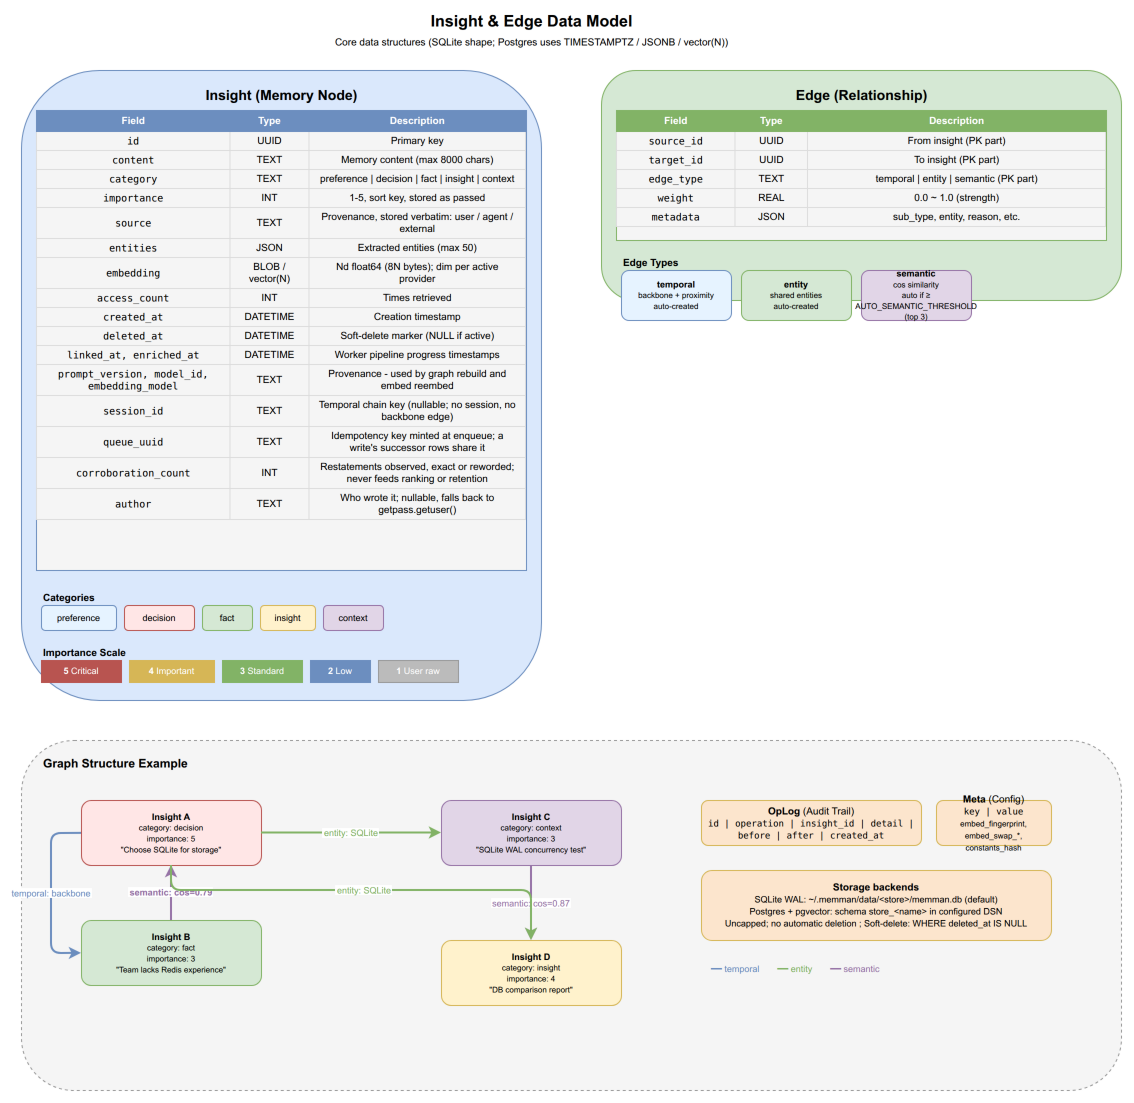

The diagram above was exported from draw.io. Its source (the exported page's mxGraphModel, read from the mxfile embedded in the PNG):
<mxGraphModel dx="1422" dy="1000" grid="1" gridSize="10" guides="1" tooltips="1" connect="1" arrows="1" fold="1" page="1" pageScale="1" pageWidth="1200" pageHeight="1200" math="0" shadow="0">
  <root>
    <mxCell id="0" />
    <mxCell id="1" parent="0" />
    <mxCell id="dm_title" value="&lt;b&gt;Insight &amp; Edge Data Model&lt;/b&gt;&lt;br&gt;&lt;font style=&quot;font-size:10px&quot;&gt;Core data structures (SQLite shape; Postgres uses TIMESTAMPTZ / JSONB / vector(N))&lt;/font&gt;" style="text;html=1;align=center;verticalAlign=middle;fontSize=16;strokeColor=none;fillColor=none;" vertex="1" parent="1">
      <mxGeometry x="350" y="10" width="400" height="40" as="geometry" />
    </mxCell>
    <mxCell id="dm_insight_box" value="" style="rounded=1;whiteSpace=wrap;html=1;fillColor=#dae8fc;strokeColor=#6c8ebf;" vertex="1" parent="1">
      <mxGeometry x="40" y="70" width="520" height="630" as="geometry" />
    </mxCell>
    <mxCell id="dm_insight_title" value="&lt;b&gt;Insight&lt;/b&gt; (Memory Node)" style="text;html=1;align=center;fontSize=14;fillColor=none;strokeColor=none;fontStyle=1;" vertex="1" parent="1">
      <mxGeometry x="190" y="80" width="220" height="25" as="geometry" />
    </mxCell>
    <mxCell id="dm_fields" value="&lt;table style=&quot;font-size:10px; border-collapse:collapse; width:100%&quot;&gt;&lt;tr style=&quot;background:#6c8ebf; color:white; font-weight:bold;&quot;&gt;&lt;td style=&quot;padding:4px 8px; border:1px solid #6c8ebf;&quot;&gt;Field&lt;/td&gt;&lt;td style=&quot;padding:4px 8px; border:1px solid #6c8ebf;&quot;&gt;Type&lt;/td&gt;&lt;td style=&quot;padding:4px 8px; border:1px solid #6c8ebf;&quot;&gt;Description&lt;/td&gt;&lt;/tr&gt;&lt;tr&gt;&lt;td style=&quot;padding:3px 8px; border:1px solid #ddd; font-family:monospace;&quot;&gt;id&lt;/td&gt;&lt;td style=&quot;padding:3px 8px; border:1px solid #ddd;&quot;&gt;UUID&lt;/td&gt;&lt;td style=&quot;padding:3px 8px; border:1px solid #ddd;&quot;&gt;Primary key&lt;/td&gt;&lt;/tr&gt;&lt;tr&gt;&lt;td style=&quot;padding:3px 8px; border:1px solid #ddd; font-family:monospace;&quot;&gt;content&lt;/td&gt;&lt;td style=&quot;padding:3px 8px; border:1px solid #ddd;&quot;&gt;TEXT&lt;/td&gt;&lt;td style=&quot;padding:3px 8px; border:1px solid #ddd;&quot;&gt;Memory content (max 8000 chars)&lt;/td&gt;&lt;/tr&gt;&lt;tr&gt;&lt;td style=&quot;padding:3px 8px; border:1px solid #ddd; font-family:monospace;&quot;&gt;category&lt;/td&gt;&lt;td style=&quot;padding:3px 8px; border:1px solid #ddd;&quot;&gt;TEXT&lt;/td&gt;&lt;td style=&quot;padding:3px 8px; border:1px solid #ddd;&quot;&gt;preference | decision | fact | insight | context&lt;/td&gt;&lt;/tr&gt;&lt;tr&gt;&lt;td style=&quot;padding:3px 8px; border:1px solid #ddd; font-family:monospace;&quot;&gt;importance&lt;/td&gt;&lt;td style=&quot;padding:3px 8px; border:1px solid #ddd;&quot;&gt;INT&lt;/td&gt;&lt;td style=&quot;padding:3px 8px; border:1px solid #ddd;&quot;&gt;1-5, sort key, stored as passed&lt;/td&gt;&lt;/tr&gt;&lt;tr&gt;&lt;td style=&quot;padding:3px 8px; border:1px solid #ddd; font-family:monospace;&quot;&gt;source&lt;/td&gt;&lt;td style=&quot;padding:3px 8px; border:1px solid #ddd;&quot;&gt;TEXT&lt;/td&gt;&lt;td style=&quot;padding:3px 8px; border:1px solid #ddd;&quot;&gt;Provenance, stored verbatim: user / agent / external&lt;/td&gt;&lt;/tr&gt;&lt;tr&gt;&lt;td style=&quot;padding:3px 8px; border:1px solid #ddd; font-family:monospace;&quot;&gt;entities&lt;/td&gt;&lt;td style=&quot;padding:3px 8px; border:1px solid #ddd;&quot;&gt;JSON&lt;/td&gt;&lt;td style=&quot;padding:3px 8px; border:1px solid #ddd;&quot;&gt;Extracted entities (max 50)&lt;/td&gt;&lt;/tr&gt;&lt;tr&gt;&lt;td style=&quot;padding:3px 8px; border:1px solid #ddd; font-family:monospace;&quot;&gt;embedding&lt;/td&gt;&lt;td style=&quot;padding:3px 8px; border:1px solid #ddd;&quot;&gt;BLOB / vector(N)&lt;/td&gt;&lt;td style=&quot;padding:3px 8px; border:1px solid #ddd;&quot;&gt;Nd float64 (8N bytes); dim per active provider&lt;/td&gt;&lt;/tr&gt;&lt;tr&gt;&lt;td style=&quot;padding:3px 8px; border:1px solid #ddd; font-family:monospace;&quot;&gt;access_count&lt;/td&gt;&lt;td style=&quot;padding:3px 8px; border:1px solid #ddd;&quot;&gt;INT&lt;/td&gt;&lt;td style=&quot;padding:3px 8px; border:1px solid #ddd;&quot;&gt;Times retrieved&lt;/td&gt;&lt;/tr&gt;&lt;tr&gt;&lt;td style=&quot;padding:3px 8px; border:1px solid #ddd; font-family:monospace;&quot;&gt;created_at&lt;/td&gt;&lt;td style=&quot;padding:3px 8px; border:1px solid #ddd;&quot;&gt;DATETIME&lt;/td&gt;&lt;td style=&quot;padding:3px 8px; border:1px solid #ddd;&quot;&gt;Creation timestamp&lt;/td&gt;&lt;/tr&gt;&lt;tr&gt;&lt;td style=&quot;padding:3px 8px; border:1px solid #ddd; font-family:monospace;&quot;&gt;deleted_at&lt;/td&gt;&lt;td style=&quot;padding:3px 8px; border:1px solid #ddd;&quot;&gt;DATETIME&lt;/td&gt;&lt;td style=&quot;padding:3px 8px; border:1px solid #ddd;&quot;&gt;Soft-delete marker (NULL if active)&lt;/td&gt;&lt;/tr&gt;&lt;tr&gt;&lt;td style=&quot;padding:3px 8px; border:1px solid #ddd; font-family:monospace;&quot;&gt;linked_at, enriched_at&lt;/td&gt;&lt;td style=&quot;padding:3px 8px; border:1px solid #ddd;&quot;&gt;DATETIME&lt;/td&gt;&lt;td style=&quot;padding:3px 8px; border:1px solid #ddd;&quot;&gt;Worker pipeline progress timestamps&lt;/td&gt;&lt;/tr&gt;&lt;tr&gt;&lt;td style=&quot;padding:3px 8px; border:1px solid #ddd; font-family:monospace;&quot;&gt;prompt_version, model_id, embedding_model&lt;/td&gt;&lt;td style=&quot;padding:3px 8px; border:1px solid #ddd;&quot;&gt;TEXT&lt;/td&gt;&lt;td style=&quot;padding:3px 8px; border:1px solid #ddd;&quot;&gt;Provenance - used by graph rebuild and embed reembed&lt;/td&gt;&lt;/tr&gt;&lt;tr&gt;&lt;td style=&quot;padding:3px 8px; border:1px solid #ddd; font-family:monospace;&quot;&gt;session_id&lt;/td&gt;&lt;td style=&quot;padding:3px 8px; border:1px solid #ddd;&quot;&gt;TEXT&lt;/td&gt;&lt;td style=&quot;padding:3px 8px; border:1px solid #ddd;&quot;&gt;Temporal chain key (nullable; no session, no backbone edge)&lt;/td&gt;&lt;/tr&gt;&lt;tr&gt;&lt;td style=&quot;padding:3px 8px; border:1px solid #ddd; font-family:monospace;&quot;&gt;queue_uuid&lt;/td&gt;&lt;td style=&quot;padding:3px 8px; border:1px solid #ddd;&quot;&gt;TEXT&lt;/td&gt;&lt;td style=&quot;padding:3px 8px; border:1px solid #ddd;&quot;&gt;Idempotency key minted at enqueue; a write's successor rows share it&lt;/td&gt;&lt;/tr&gt;&lt;tr&gt;&lt;td style=&quot;padding:3px 8px; border:1px solid #ddd; font-family:monospace;&quot;&gt;corroboration_count&lt;/td&gt;&lt;td style=&quot;padding:3px 8px; border:1px solid #ddd;&quot;&gt;INT&lt;/td&gt;&lt;td style=&quot;padding:3px 8px; border:1px solid #ddd;&quot;&gt;Restatements observed, exact or reworded; never feeds ranking or retention&lt;/td&gt;&lt;/tr&gt;&lt;tr&gt;&lt;td style=&quot;padding:3px 8px; border:1px solid #ddd; font-family:monospace;&quot;&gt;author&lt;/td&gt;&lt;td style=&quot;padding:3px 8px; border:1px solid #ddd;&quot;&gt;TEXT&lt;/td&gt;&lt;td style=&quot;padding:3px 8px; border:1px solid #ddd;&quot;&gt;Who wrote it; nullable, falls back to getpass.getuser()&lt;/td&gt;&lt;/tr&gt;&lt;/table&gt;" style="rounded=0;whiteSpace=wrap;html=1;overflow=fill;fillColor=#f5f5f5;strokeColor=#6c8ebf;" vertex="1" parent="1">
      <mxGeometry x="55" y="110" width="490" height="460" as="geometry" />
    </mxCell>
    <mxCell id="dm_cat_title" value="&lt;b&gt;Categories&lt;/b&gt;" style="text;html=1;align=left;fontSize=10;fillColor=none;strokeColor=none;fontStyle=1;" vertex="1" parent="1">
      <mxGeometry x="60" y="585" width="100" height="15" as="geometry" />
    </mxCell>
    <mxCell id="dm_cat1" value="preference" style="rounded=1;whiteSpace=wrap;html=1;fillColor=#E6F3FF;strokeColor=#6c8ebf;fontSize=9;" vertex="1" parent="1">
      <mxGeometry x="60" y="605" width="75" height="25" as="geometry" />
    </mxCell>
    <mxCell id="dm_cat2" value="decision" style="rounded=1;whiteSpace=wrap;html=1;fillColor=#FFE6E6;strokeColor=#b85450;fontSize=9;" vertex="1" parent="1">
      <mxGeometry x="143" y="605" width="70" height="25" as="geometry" />
    </mxCell>
    <mxCell id="dm_cat3" value="fact" style="rounded=1;whiteSpace=wrap;html=1;fillColor=#d5e8d4;strokeColor=#82b366;fontSize=9;" vertex="1" parent="1">
      <mxGeometry x="221" y="605" width="50" height="25" as="geometry" />
    </mxCell>
    <mxCell id="dm_cat4" value="insight" style="rounded=1;whiteSpace=wrap;html=1;fillColor=#fff2cc;strokeColor=#d6b656;fontSize=9;" vertex="1" parent="1">
      <mxGeometry x="279" y="605" width="55" height="25" as="geometry" />
    </mxCell>
    <mxCell id="dm_cat5" value="context" style="rounded=1;whiteSpace=wrap;html=1;fillColor=#e1d5e7;strokeColor=#9673a6;fontSize=9;" vertex="1" parent="1">
      <mxGeometry x="342" y="605" width="60" height="25" as="geometry" />
    </mxCell>
    <mxCell id="dm_imp_title" value="&lt;b&gt;Importance Scale&lt;/b&gt;" style="text;html=1;align=left;fontSize=10;fillColor=none;strokeColor=none;fontStyle=1;" vertex="1" parent="1">
      <mxGeometry x="60" y="640" width="120" height="15" as="geometry" />
    </mxCell>
    <mxCell id="dm_imp5" value="&lt;b&gt;5&lt;/b&gt; Critical" style="rounded=0;whiteSpace=wrap;html=1;fillColor=#b85450;strokeColor=#b85450;fontSize=9;fontColor=#fff;" vertex="1" parent="1">
      <mxGeometry x="60" y="660" width="80" height="22" as="geometry" />
    </mxCell>
    <mxCell id="dm_imp4" value="&lt;b&gt;4&lt;/b&gt; Important" style="rounded=0;whiteSpace=wrap;html=1;fillColor=#d6b656;strokeColor=#d6b656;fontSize=9;fontColor=#fff;" vertex="1" parent="1">
      <mxGeometry x="148" y="660" width="85" height="22" as="geometry" />
    </mxCell>
    <mxCell id="dm_imp3" value="&lt;b&gt;3&lt;/b&gt; Standard" style="rounded=0;whiteSpace=wrap;html=1;fillColor=#82b366;strokeColor=#82b366;fontSize=9;fontColor=#fff;" vertex="1" parent="1">
      <mxGeometry x="241" y="660" width="80" height="22" as="geometry" />
    </mxCell>
    <mxCell id="dm_imp2" value="&lt;b&gt;2&lt;/b&gt; Low" style="rounded=0;whiteSpace=wrap;html=1;fillColor=#6c8ebf;strokeColor=#6c8ebf;fontSize=9;fontColor=#fff;" vertex="1" parent="1">
      <mxGeometry x="329" y="660" width="60" height="22" as="geometry" />
    </mxCell>
    <mxCell id="dm_imp1" value="&lt;b&gt;1&lt;/b&gt; User raw" style="rounded=0;whiteSpace=wrap;html=1;fillColor=#bbb;strokeColor=#999;fontSize=9;fontColor=#fff;" vertex="1" parent="1">
      <mxGeometry x="397" y="660" width="80" height="22" as="geometry" />
    </mxCell>
    <mxCell id="dm_edge_box" value="" style="rounded=1;whiteSpace=wrap;html=1;fillColor=#d5e8d4;strokeColor=#82b366;" vertex="1" parent="1">
      <mxGeometry x="620" y="70" width="520" height="230" as="geometry" />
    </mxCell>
    <mxCell id="dm_edge_title" value="&lt;b&gt;Edge&lt;/b&gt; (Relationship)" style="text;html=1;align=center;fontSize=14;fillColor=none;strokeColor=none;fontStyle=1;" vertex="1" parent="1">
      <mxGeometry x="780" y="80" width="200" height="25" as="geometry" />
    </mxCell>
    <mxCell id="dm_efields" value="&lt;table style=&quot;font-size:10px; border-collapse:collapse; width:100%;&quot;&gt;&lt;tr style=&quot;background:#82b366; color:white; font-weight:bold;&quot;&gt;&lt;td style=&quot;padding:4px 8px; border:1px solid #82b366;&quot;&gt;Field&lt;/td&gt;&lt;td style=&quot;padding:4px 8px; border:1px solid #82b366;&quot;&gt;Type&lt;/td&gt;&lt;td style=&quot;padding:4px 8px; border:1px solid #82b366;&quot;&gt;Description&lt;/td&gt;&lt;/tr&gt;&lt;tr&gt;&lt;td style=&quot;padding:3px 8px; border:1px solid #ddd; font-family:monospace;&quot;&gt;source_id&lt;/td&gt;&lt;td style=&quot;padding:3px 8px; border:1px solid #ddd;&quot;&gt;UUID&lt;/td&gt;&lt;td style=&quot;padding:3px 8px; border:1px solid #ddd;&quot;&gt;From insight (PK part)&lt;/td&gt;&lt;/tr&gt;&lt;tr&gt;&lt;td style=&quot;padding:3px 8px; border:1px solid #ddd; font-family:monospace;&quot;&gt;target_id&lt;/td&gt;&lt;td style=&quot;padding:3px 8px; border:1px solid #ddd;&quot;&gt;UUID&lt;/td&gt;&lt;td style=&quot;padding:3px 8px; border:1px solid #ddd;&quot;&gt;To insight (PK part)&lt;/td&gt;&lt;/tr&gt;&lt;tr&gt;&lt;td style=&quot;padding:3px 8px; border:1px solid #ddd; font-family:monospace;&quot;&gt;edge_type&lt;/td&gt;&lt;td style=&quot;padding:3px 8px; border:1px solid #ddd;&quot;&gt;TEXT&lt;/td&gt;&lt;td style=&quot;padding:3px 8px; border:1px solid #ddd;&quot;&gt;temporal | entity | semantic (PK part)&lt;/td&gt;&lt;/tr&gt;&lt;tr&gt;&lt;td style=&quot;padding:3px 8px; border:1px solid #ddd; font-family:monospace;&quot;&gt;weight&lt;/td&gt;&lt;td style=&quot;padding:3px 8px; border:1px solid #ddd;&quot;&gt;REAL&lt;/td&gt;&lt;td style=&quot;padding:3px 8px; border:1px solid #ddd;&quot;&gt;0.0 ~ 1.0 (strength)&lt;/td&gt;&lt;/tr&gt;&lt;tr&gt;&lt;td style=&quot;padding:3px 8px; border:1px solid #ddd; font-family:monospace;&quot;&gt;metadata&lt;/td&gt;&lt;td style=&quot;padding:3px 8px; border:1px solid #ddd;&quot;&gt;JSON&lt;/td&gt;&lt;td style=&quot;padding:3px 8px; border:1px solid #ddd;&quot;&gt;sub_type, entity, reason, etc.&lt;/td&gt;&lt;/tr&gt;&lt;/table&gt;" style="rounded=0;whiteSpace=wrap;html=1;overflow=fill;fillColor=#f5f5f5;strokeColor=#82b366;" vertex="1" parent="1">
      <mxGeometry x="635" y="110" width="490" height="130" as="geometry" />
    </mxCell>
    <mxCell id="dm_et_title" value="&lt;b&gt;Edge Types&lt;/b&gt;" style="text;html=1;align=left;fontSize=10;fillColor=none;strokeColor=none;fontStyle=1;" vertex="1" parent="1">
      <mxGeometry x="640" y="250" width="200" height="15" as="geometry" />
    </mxCell>
    <mxCell id="dm_et1" value="&lt;b&gt;temporal&lt;/b&gt;&lt;br&gt;&lt;font style=&quot;font-size:8px&quot;&gt;backbone + proximity&lt;br&gt;auto-created&lt;/font&gt;" style="rounded=1;whiteSpace=wrap;html=1;fillColor=#E6F3FF;strokeColor=#6c8ebf;fontSize=9;" vertex="1" parent="1">
      <mxGeometry x="640" y="270" width="110" height="50" as="geometry" />
    </mxCell>
    <mxCell id="dm_et2" value="&lt;b&gt;entity&lt;/b&gt;&lt;br&gt;&lt;font style=&quot;font-size:8px&quot;&gt;shared entities&lt;br&gt;auto-created&lt;/font&gt;" style="rounded=1;whiteSpace=wrap;html=1;fillColor=#d5e8d4;strokeColor=#82b366;fontSize=9;" vertex="1" parent="1">
      <mxGeometry x="760" y="270" width="110" height="50" as="geometry" />
    </mxCell>
    <mxCell id="dm_et4" value="&lt;b&gt;semantic&lt;/b&gt;&lt;br&gt;&lt;font style=&quot;font-size:8px&quot;&gt;cos similarity&lt;br&gt;auto if ≥ AUTO_SEMANTIC_THRESHOLD (top 3)&lt;/font&gt;" style="rounded=1;whiteSpace=wrap;html=1;fillColor=#e1d5e7;strokeColor=#9673a6;fontSize=9;" vertex="1" parent="1">
      <mxGeometry x="880" y="270" width="110" height="50" as="geometry" />
    </mxCell>
    <mxCell id="dm_rel_box" value="" style="rounded=1;whiteSpace=wrap;html=1;fillColor=#f5f5f5;strokeColor=#999;dashed=1;" vertex="1" parent="1">
      <mxGeometry x="40" y="740" width="1100" height="350" as="geometry" />
    </mxCell>
    <mxCell id="dm_rel_title" value="&lt;b&gt;Graph Structure Example&lt;/b&gt;" style="text;html=1;align=left;fontSize=12;fillColor=none;strokeColor=none;fontStyle=1;" vertex="1" parent="1">
      <mxGeometry x="60" y="750" width="250" height="20" as="geometry" />
    </mxCell>
    <mxCell id="dm_ex1" value="&lt;b&gt;Insight A&lt;/b&gt;&lt;br&gt;&lt;font style=&quot;font-size:8px&quot;&gt;category: decision&lt;br&gt;importance: 5&lt;br&gt;&quot;Choose SQLite for storage&quot;&lt;/font&gt;" style="rounded=1;whiteSpace=wrap;html=1;fillColor=#FFE6E6;strokeColor=#b85450;fontSize=9;" vertex="1" parent="1">
      <mxGeometry x="100" y="800" width="180" height="65" as="geometry" />
    </mxCell>
    <mxCell id="dm_ex2" value="&lt;b&gt;Insight B&lt;/b&gt;&lt;br&gt;&lt;font style=&quot;font-size:8px&quot;&gt;category: fact&lt;br&gt;importance: 3&lt;br&gt;&quot;Team lacks Redis experience&quot;&lt;/font&gt;" style="rounded=1;whiteSpace=wrap;html=1;fillColor=#d5e8d4;strokeColor=#82b366;fontSize=9;" vertex="1" parent="1">
      <mxGeometry x="100" y="920" width="180" height="65" as="geometry" />
    </mxCell>
    <mxCell id="dm_ex3" value="&lt;b&gt;Insight C&lt;/b&gt;&lt;br&gt;&lt;font style=&quot;font-size:8px&quot;&gt;category: context&lt;br&gt;importance: 3&lt;br&gt;&quot;SQLite WAL concurrency test&quot;&lt;/font&gt;" style="rounded=1;whiteSpace=wrap;html=1;fillColor=#e1d5e7;strokeColor=#9673a6;fontSize=9;" vertex="1" parent="1">
      <mxGeometry x="460" y="800" width="180" height="65" as="geometry" />
    </mxCell>
    <mxCell id="dm_ex4" value="&lt;b&gt;Insight D&lt;/b&gt;&lt;br&gt;&lt;font style=&quot;font-size:8px&quot;&gt;category: insight&lt;br&gt;importance: 4&lt;br&gt;&quot;DB comparison report&quot;&lt;/font&gt;" style="rounded=1;whiteSpace=wrap;html=1;fillColor=#fff2cc;strokeColor=#d6b656;fontSize=9;" vertex="1" parent="1">
      <mxGeometry x="460" y="940" width="180" height="65" as="geometry" />
    </mxCell>
    <mxCell id="dm_ee1" value="semantic: cos=0.79" style="edgeStyle=orthogonalEdgeStyle;rounded=1;strokeColor=#9673a6;strokeWidth=2;fontSize=9;fontColor=#9673a6;fontStyle=1;" edge="1" parent="1" source="dm_ex2" target="dm_ex1">
      <mxGeometry relative="1" as="geometry" />
    </mxCell>
    <mxCell id="dm_ee2" value="entity: SQLite" style="rounded=1;strokeColor=#82b366;strokeWidth=2;fontSize=9;fontColor=#82b366;" edge="1" parent="1" source="dm_ex1" target="dm_ex3">
      <mxGeometry relative="1" as="geometry" />
    </mxCell>
    <mxCell id="dm_ee3" value="temporal: backbone" style="rounded=1;strokeColor=#6c8ebf;strokeWidth=2;fontSize=9;fontColor=#6c8ebf;" edge="1" parent="1" source="dm_ex1" target="dm_ex2">
      <mxGeometry relative="1" as="geometry">
        <Array as="points">
          <mxPoint x="70" y="833" />
          <mxPoint x="70" y="953" />
        </Array>
      </mxGeometry>
    </mxCell>
    <mxCell id="dm_ee4" value="semantic: cos=0.87" style="rounded=1;strokeColor=#9673a6;strokeWidth=2;fontSize=9;fontColor=#9673a6;" edge="1" parent="1" source="dm_ex3" target="dm_ex4">
      <mxGeometry relative="1" as="geometry" />
    </mxCell>
    <mxCell id="dm_ee5" value="entity: SQLite" style="rounded=1;strokeColor=#82b366;strokeWidth=2;fontSize=9;fontColor=#82b366;" edge="1" parent="1" source="dm_ex1" target="dm_ex4">
      <mxGeometry relative="1" as="geometry">
        <Array as="points">
          <mxPoint x="190" y="890" />
          <mxPoint x="550" y="890" />
        </Array>
      </mxGeometry>
    </mxCell>
    <mxCell id="dm_oplog" value="&lt;b&gt;OpLog&lt;/b&gt; (Audit Trail)&lt;br&gt;&lt;font style=&quot;font-size:9px; font-family:monospace;&quot;&gt;id | operation | insight_id | detail | before | after | created_at&lt;/font&gt;" style="rounded=1;whiteSpace=wrap;html=1;fillColor=#fce5cd;strokeColor=#d6b656;fontSize=10;" vertex="1" parent="1">
      <mxGeometry x="720" y="800" width="220" height="45" as="geometry" />
    </mxCell>
    <mxCell id="dm_meta" value="&lt;b&gt;Meta&lt;/b&gt; (Config)&lt;br&gt;&lt;font style=&quot;font-size:9px; font-family:monospace;&quot;&gt;key | value&lt;/font&gt;&lt;br&gt;&lt;font style=&quot;font-size:8px&quot;&gt;embed_fingerprint, embed_swap_*, constants_hash&lt;/font&gt;" style="rounded=1;whiteSpace=wrap;html=1;fillColor=#fce5cd;strokeColor=#d6b656;fontSize=10;" vertex="1" parent="1">
      <mxGeometry x="955" y="800" width="115" height="45" as="geometry" />
    </mxCell>
    <mxCell id="dm_storage" value="&lt;b&gt;Storage backends&lt;/b&gt;&lt;br&gt;&lt;font style=&quot;font-size:9px&quot;&gt;SQLite WAL: ~/.memman/data/&amp;lt;store&amp;gt;/memman.db (default)&lt;br&gt;Postgres + pgvector: schema store_&amp;lt;name&amp;gt; in configured DSN&lt;br&gt;Uncapped; no automatic deletion ; Soft-delete: WHERE deleted_at IS NULL&lt;/font&gt;" style="rounded=1;whiteSpace=wrap;html=1;fillColor=#fce5cd;strokeColor=#d6b656;fontSize=10;" vertex="1" parent="1">
      <mxGeometry x="720" y="870" width="350" height="70" as="geometry" />
    </mxCell>
    <mxCell id="dm_legend" value="&lt;table style=&quot;font-size:9px;&quot;&gt;&lt;tr&gt;&lt;td style=&quot;color:#6c8ebf; padding:2px 8px;&quot;&gt;━━ temporal&lt;/td&gt;&lt;td style=&quot;color:#82b366; padding:2px 8px;&quot;&gt;━━ entity&lt;/td&gt;&lt;td style=&quot;color:#9673a6; padding:2px 8px;&quot;&gt;━━ semantic&lt;/td&gt;&lt;/tr&gt;&lt;/table&gt;" style="rounded=0;whiteSpace=wrap;html=1;overflow=fill;fillColor=none;strokeColor=none;" vertex="1" parent="1">
      <mxGeometry x="720" y="960" width="350" height="25" as="geometry" />
    </mxCell>
  </root>
</mxGraphModel>